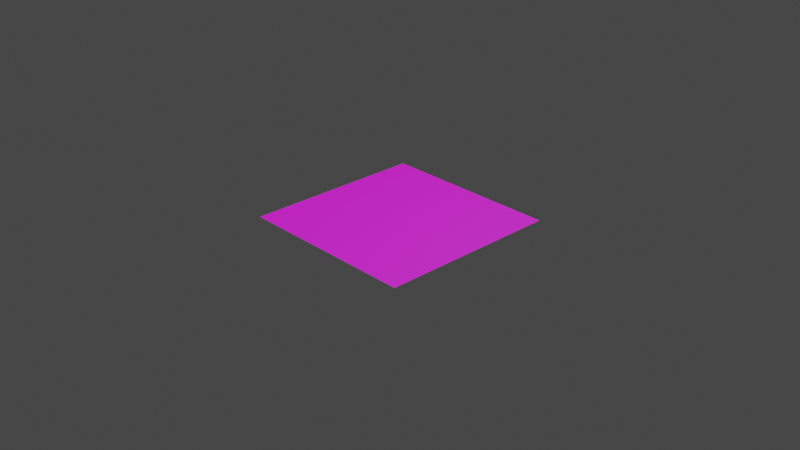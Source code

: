 # Source: 20211130_alpha_mix_textures_0001.blend  (saved by Blender 3.1.3; exported with 4.5.12 LTS)
import bpy
from mathutils import Matrix  # noqa: F401  (used for matrix-valued properties, if any)

bpy.ops.wm.read_factory_settings(use_empty=True)
scene = bpy.context.scene
scene.name = 'Scene'

# ---- collections
col_collection = bpy.data.collections.new('Collection'); scene.collection.children.link(col_collection)

# ---- images (referenced by path relative to the original .blend; pixels are not part of the script)
import os
ASSET_DIR = os.environ.get("B2B_ASSET_DIR", "")  # directory of the original .blend (textures are referenced by path, not embedded)
HERE = os.path.dirname(os.path.abspath(__file__))  # packed textures are extracted next to this script under _unpacked/

def load_image(name, relpath, width, height, colorspace="sRGB"):
    """Load a texture the original file referenced (path relative to the .blend, or extracted next to this script)."""
    p = next((c for c in (os.path.join(HERE, relpath), os.path.join(ASSET_DIR, relpath)) if relpath and os.path.exists(c)), "")
    if p:
        img = bpy.data.images.load(p, check_existing=True)
        img.name = name
    else:  # same state as the original file: an image datablock whose file is absent (Cycles renders it pink)
        img = bpy.data.images.new(name, width, height)
        img.source = "FILE"
        img.filepath = "//" + (relpath or name)
    img.colorspace_settings.name = colorspace
    return img
img_circle_ring_0001_png = load_image('circle_ring_0001.png', 'circle_ring_0001.png', 1024, 1024, 'sRGB')
img_a_line_of_text_png = load_image('a_line_of_text.png', 'a_line_of_text.png', 1024, 1024, 'sRGB')

# ---- materials (node trees are filled in below, after node groups)
mat_material = bpy.data.materials.new('Material')
mat_material.alpha_threshold = 0.0
mat_material.use_transparent_shadow = False
mat_material.line_color = (0.0, 0.0, 0.0, 1.0)

# ---- material node trees
mat_material.use_nodes = True; mat_material.node_tree.nodes.clear()
_N = mat_material.node_tree.nodes; _L = mat_material.node_tree.links
n0 = _N.new('ShaderNodeOutputMaterial'); n0.name = 'Material Output'; n0.location = (989, 574)
n1 = _N.new('ShaderNodeTexImage'); n1.name = 'Chất Liệu bằng Hình Ảnh'; n1.location = (15, 724)
n1.image = img_circle_ring_0001_png
n2 = _N.new('ShaderNodeTexImage'); n2.name = 'Chất Liệu bằng Hình Ảnh.001'; n2.location = (54, 417)
n2.image = img_a_line_of_text_png
n3 = _N.new('ShaderNodeMixShader'); n3.name = 'Bộ Pha Trộn Tô Bóng.001'; n3.location = (435, 631)
n3.inputs[0].default_value = 0.3671
n4 = _N.new('ShaderNodeBsdfPrincipled'); n4.name = 'Principled BSDF'; n4.location = (-387, 636)
n4.distribution = 'GGX'
n4.subsurface_method = 'RANDOM_WALK_SKIN'
n4.inputs[0].default_value = (0.1466, 0.1328, 0.2258, 1.0)
n4.inputs[2].default_value = 0.4
n4.inputs[3].default_value = 1.45
n4.inputs[27].default_value = (0.0, 0.0, 0.0, 1.0)
n4.inputs[28].default_value = 1.0
n5 = _N.new('ShaderNodeMixShader'); n5.name = 'Bộ Pha Trộn Tô Bóng'; n5.location = (655, 631)
n5.inputs[0].default_value = 0.3671
_L.new(n5.outputs[0], n0.inputs[0])
_L.new(n1.outputs[0], n3.inputs[1])
_L.new(n3.outputs[0], n5.inputs[1])
_L.new(n2.outputs[0], n3.inputs[2])
_L.new(n4.outputs[0], n5.inputs[2])
n0.is_active_output = True

# ---- world
world_world = bpy.data.worlds.new('World'); scene.world = world_world
world_world.use_nodes = True; world_world.node_tree.nodes.clear()
_N = world_world.node_tree.nodes; _L = world_world.node_tree.links
n0 = _N.new('ShaderNodeOutputWorld'); n0.name = 'World Output'; n0.location = (300, 300)
n1 = _N.new('ShaderNodeBackground'); n1.name = 'Background'; n1.location = (10, 300)
n1.inputs[0].default_value = (0.05088, 0.05088, 0.05088, 1.0)
_L.new(n1.outputs[0], n0.inputs[0])
n0.is_active_output = True
world_world.color = (0.05088, 0.05088, 0.05088)
world_world.use_sun_shadow = False
world_world.sun_shadow_jitter_overblur = 0.0

# ---- cameras
cam_camera = bpy.data.cameras.new('Camera')
cam_camera.clip_end = 100.0
cam_camera.ortho_scale = 7.314

# ---- lights
light_light = bpy.data.lights.new('Light', 'POINT')
light_light.transmission_factor = 0.0
light_light.energy = 1000.0
light_light.shadow_soft_size = 0.1
light_light.shadow_maximum_resolution = 0.006
light_light.use_absolute_resolution = True

# ---- meshes
me_m_t_ph_ng = bpy.data.meshes.new('Mặt Phẳng')
me_m_t_ph_ng.from_pydata([(-1.0, -1.0, 0.0), (1.0, -1.0, 0.0), (-1.0, 1.0, 0.0), (1.0, 1.0, 0.0)], [], [(0, 1, 3, 2)])
_uv = me_m_t_ph_ng.uv_layers.new(name='Ánh Xạ UV')
_uv.uv.foreach_set('vector', [0.0, 0.0, 1.0, 0.0, 1.0, 1.0, 0.0, 1.0])
me_m_t_ph_ng.materials.append(mat_material)
me_m_t_ph_ng.use_remesh_fix_poles = True
me_m_t_ph_ng.use_remesh_preserve_attributes = False
me_m_t_ph_ng.update()

# ---- objects
ob_light = bpy.data.objects.new('Light', light_light)
ob_camera = bpy.data.objects.new('Camera', cam_camera)
ob_m_t_ph_ng = bpy.data.objects.new('Mặt Phẳng', me_m_t_ph_ng)

# ---- transforms, parenting, visibility, modifiers, constraints
ob_light.location = (4.076, 1.005, 5.904)
ob_light.rotation_euler = (0.6503, 0.05522, 1.866)
ob_light.lock_rotations_4d = False
ob_light.empty_display_type = 'ARROWS'
ob_light.color = (0.0, 0.0, 0.0, 0.0)
ob_light.lineart.crease_threshold = 0.0
ob_camera.location = (7.359, -6.926, 4.958)
ob_camera.rotation_euler = (1.109, 0.0, 0.8149)
ob_camera.lock_rotations_4d = False
ob_camera.empty_display_type = 'ARROWS'
ob_camera.color = (0.0, 0.0, 0.0, 0.0)
ob_camera.display_type = 'WIRE'
ob_camera.lineart.crease_threshold = 0.0
ob_m_t_ph_ng.location = (0.0, 0.0, 0.0)

# ---- collection membership
col_collection.objects.link(ob_light)
col_collection.objects.link(ob_camera)
col_collection.objects.link(ob_m_t_ph_ng)

# ---- scene / render settings (as saved in the file)
scene.camera = ob_camera
scene.frame_start = 1; scene.frame_end = 250; scene.frame_set(1)
scene.render.engine = 'BLENDER_EEVEE_NEXT'
scene.cycles.sampling_pattern = 'TABULATED_SOBOL'
scene.cycles.use_light_tree = False
scene.view_settings.view_transform = 'Filmic'
bpy.context.view_layer.update()
